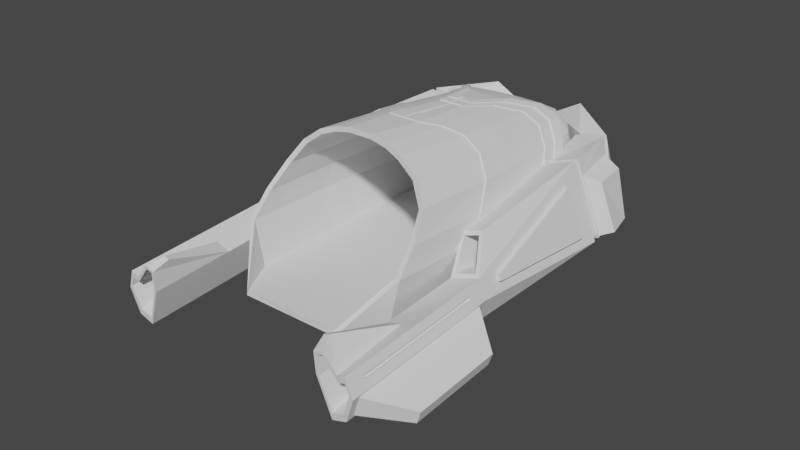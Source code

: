 # Source: Ship_Main.blend  (saved by Blender 2.82.7; exported with 4.5.12 LTS)
import bpy
from mathutils import Matrix  # noqa: F401  (used for matrix-valued properties, if any)

bpy.ops.wm.read_factory_settings(use_empty=True)
scene = bpy.context.scene
scene.name = 'Scene'

# ---- collections
col_collection = bpy.data.collections.new('Collection'); scene.collection.children.link(col_collection)

# ---- world
world_world = bpy.data.worlds.new('World'); scene.world = world_world
world_world.use_nodes = True; world_world.node_tree.nodes.clear()
_N = world_world.node_tree.nodes; _L = world_world.node_tree.links
n0 = _N.new('ShaderNodeOutputWorld'); n0.name = 'World Output'; n0.location = (300, 300)
n1 = _N.new('ShaderNodeBackground'); n1.name = 'Background'; n1.location = (10, 300)
n1.inputs[0].default_value = (0.05088, 0.05088, 0.05088, 1.0)
_L.new(n1.outputs[0], n0.inputs[0])
n0.is_active_output = True
world_world.color = (0.05088, 0.05088, 0.05088)
world_world.use_sun_shadow = False
world_world.sun_shadow_jitter_overblur = 0.0

# ---- meshes
me_cube_001 = bpy.data.meshes.new('Cube.001')
me_cube_001.from_pydata([(0.63, -2.063, -0.2179), (0.5811, 1.966, -0.2179), (0.1319, 0.8639, 1.292), (0.0, 2.079, -0.2179), (0.0, 1.977, 1.0), (0.0, -2.063, -0.2179), (0.8965, 1.439, -0.2179), (0.9251, -1.564, -0.2179), (1.052, -1.564, 0.3535), (0.1177, -0.8836, 1.461), (0.0, 2.221, 0.8076), (0.6924, 2.021, 0.8076), (0.8927, 1.561, 0.8076), (0.953, -1.072, 0.9213), (0.0, 1.71, 1.102), (0.5626, 1.92, 1.0), (0.7325, 1.672, 1.0), (0.7779, -0.9727, 1.179), (2.429e-18, 0.8639, 1.292), (0.5009, 1.675, 1.102), (0.5536, -0.9515, 1.348), (5.306e-20, -0.8827, 1.461), (-7.286e-18, 1.345, 1.207), (0.2723, 1.345, 1.207), (0.355, -0.9279, 1.424), (0.7297, 2.038, 0.2415), (0.0, 2.284, 0.2415), (1.02, 1.301, 0.2617), (1.037, -1.318, 0.6374), (1.007, 1.384, 0.544), (0.3147, 2.221, 0.8076), (0.7545, 2.054, 0.5295), (0.0, 2.313, 0.5295), (0.3374, 2.288, 0.5295), (0.6532, 1.993, -0.01779), (0.2819, 2.066, -0.2179), (0.0, 2.183, -0.01779), (0.3374, 2.24, 0.2415), (0.3109, 2.145, -0.01779), (0.3123, 1.968, 1.0), (0.8182, 1.831, 0.8076), (0.6676, 1.824, 0.9988), (0.9313, 1.66, 0.2458), (0.9244, 1.75, 0.5315), (0.8115, 1.707, -0.2145), (0.8732, 1.684, -0.01779), (0.8983, 1.252, -0.2179), (0.8965, 1.397, 0.8147), (0.7354, 1.507, 1.011), (0.5042, 1.511, 1.117), (0.2774, 1.203, 1.221), (2.277e-18, 0.7525, 1.303), (0.1334, 0.7523, 1.303), (1.022, 1.122, 0.2674), (1.009, 1.216, 0.5498), (0.9791, -0.04977, 0.8771), (0.8098, 0.05403, 1.11), (0.5827, 0.06818, 1.252), (0.3724, -0.04557, 1.34), (-1.49e-08, -0.2702, 1.402), (0.1531, -0.2706, 1.402), (0.9635, -0.3979, -0.2179), (1.089, -0.4515, 0.3179), (1.075, -0.2688, 0.6011), (0.9593, 0.04177, -0.2179), (1.085, -0.03193, 0.3044), (1.071, 0.1269, 0.5874), (0.9702, 0.3359, 0.8605), (0.8031, 0.4414, 1.083), (0.5749, 0.4529, 1.216), (0.3603, 0.2873, 1.308), (1.299e-18, 0.03303, 1.373), (0.1927, 0.03151, 1.373), (0.9106, 1.008, -0.2179), (1.035, 0.8904, 0.2749), (1.021, 0.9969, 0.5574), (0.9113, 1.184, 0.8239), (0.749, 1.293, 1.026), (0.5184, 1.299, 1.137), (0.2941, 1.019, 1.238), (2.081e-18, 0.6079, 1.317), (0.1453, 0.6075, 1.317), (0.6142, -2.054, -0.1608), (0.559, 1.934, -0.172), (0.1253, 0.8567, 1.233), (-0.002829, 2.046, -0.1678), (-0.001181, 1.948, 0.9478), (-1.465e-05, -2.063, -0.1579), (0.8577, 1.433, -0.1726), (0.886, -1.552, -0.174), (0.9931, -1.555, 0.3616), (0.1497, -0.9305, 1.406), (-0.001443, 2.172, 0.7739), (0.6569, 1.981, 0.7811), (0.84, 1.552, 0.7803), (0.8984, -1.072, 0.8963), (-0.001317, 1.69, 1.045), (0.5433, 1.891, 0.9516), (0.6948, 1.661, 0.9547), (0.7349, -0.9744, 1.137), (-1.831e-06, 0.8558, 1.233), (0.4878, 1.661, 1.045), (0.5256, -0.9554, 1.295), (-8.423e-05, -0.9275, 1.405), (-0.0003827, 1.331, 1.149), (0.264, 1.334, 1.149), (0.3378, -0.9329, 1.367), (0.6888, 1.996, 0.2535), (-0.006521, 2.226, 0.2561), (0.9611, 1.295, 0.2681), (0.9776, -1.316, 0.6286), (0.9486, 1.377, 0.5337), (0.3026, 2.171, 0.7769), (0.7122, 2.012, 0.5265), (-0.004191, 2.253, 0.5252), (0.3207, 2.23, 0.5257), (0.6163, 1.949, -0.0002734), (0.2739, 2.032, -0.1695), (-0.005869, 2.128, 0.005418), (0.3203, 2.185, 0.2554), (0.2963, 2.091, 0.003528), (0.3069, 1.937, 0.9489), (0.7688, 1.807, 0.783), (0.6341, 1.803, 0.9535), (0.8756, 1.639, 0.2542), (0.8687, 1.728, 0.5266), (0.7773, 1.688, -0.1692), (0.82, 1.66, -0.00404), (0.8612, 1.251, -0.1708), (0.8444, 1.394, 0.7851), (0.6982, 1.502, 0.9644), (0.4828, 1.505, 1.062), (0.2616, 1.197, 1.163), (-7.324e-06, 0.7468, 1.243), (0.1272, 0.7461, 1.244), (0.9628, 1.12, 0.2737), (0.9504, 1.213, 0.5379), (0.9255, -0.05094, 0.8501), (0.7681, 0.05111, 1.067), (0.5559, 0.0635, 1.199), (0.3553, -0.05101, 1.282), (-6.775e-05, -0.2343, 1.338), (0.1895, -0.2361, 1.339), (0.9259, -0.3974, -0.1712), (1.029, -0.4504, 0.3228), (1.016, -0.2687, 0.5899), (0.9218, 0.04067, -0.1711), (1.025, -0.0335, 0.3103), (1.012, 0.1244, 0.577), (0.9169, 0.3323, 0.8333), (0.7629, 0.4364, 1.039), (0.5506, 0.4469, 1.162), (0.3443, 0.281, 1.251), (-4.212e-05, 0.02725, 1.313), (0.186, 0.02555, 1.313), (0.8735, 1.007, -0.1708), (0.9753, 0.8873, 0.2811), (0.9626, 0.993, 0.5467), (0.8585, 1.179, 0.7959), (0.7104, 1.287, 0.9802), (0.4962, 1.292, 1.082), (0.2789, 1.012, 1.181), (-2.38e-05, 0.6022, 1.257), (0.1391, 0.6012, 1.258), (9.429e-19, -0.2285, 1.398), (0.0, -0.9217, 1.465), (0.1561, -0.925, 1.465), (0.1962, -0.2305, 1.398), (0.9219, 1.01, -0.2067), (0.9097, 1.253, -0.2067), (1.046, 0.892, 0.286), (1.034, 1.124, 0.2786), (1.033, 0.9986, 0.5686), (1.02, 1.217, 0.561), (0.1448, 0.754, 1.314), (0.2888, 1.205, 1.232), (0.5155, 1.513, 1.129), (0.7467, 1.509, 1.022), (0.01135, 0.7542, 1.314), (0.9078, 1.399, 0.8258), (0.9227, 1.186, 0.835), (0.7603, 1.295, 1.037), (0.5298, 1.3, 1.149), (0.3054, 1.021, 1.249), (0.01135, 0.6096, 1.328), (0.1567, 0.6092, 1.328), (0.9246, 1.254, -0.1917), (0.9229, 1.442, -0.1917), (0.919, 1.564, 0.8338), (0.9228, 1.4, 0.8409), (0.7588, 1.675, 1.026), (0.5272, 1.678, 1.128), (0.2986, 1.348, 1.233), (0.02632, 0.8666, 1.318), (0.1583, 0.8666, 1.318), (1.034, 1.387, 0.5702), (1.047, 1.304, 0.2879), (1.049, 1.125, 0.2936), (1.035, 1.218, 0.576), (0.7617, 1.51, 1.038), (0.5305, 1.514, 1.144), (0.3037, 1.206, 1.247), (0.02632, 0.7552, 1.329), (0.1598, 0.755, 1.329), (0.9813, 0.337, 0.8707), (0.9901, -0.0487, 0.8873), (0.8141, 0.4424, 1.094), (0.8208, 0.0551, 1.12), (0.5859, 0.4539, 1.227), (0.5937, 0.06924, 1.263), (0.3713, 0.2884, 1.318), (0.3834, -0.0445, 1.35), (0.011, 0.0341, 1.383), (0.011, -0.2274, 1.408), (0.2037, 0.03258, 1.383), (0.2072, -0.2294, 1.408), (1.086, -0.2678, 0.6113), (1.1, -0.4504, 0.3281), (0.9745, -0.3969, -0.2077), (0.9703, 0.04284, -0.2077), (1.096, -0.03086, 0.3146), (1.082, 0.128, 0.5977), (0.169, 0.3195, 1.345), (0.03507, 0.03227, 1.373), (0.01141, 0.6077, 1.317), (0.02324, 0.32, 1.345), (-3.628e-05, 0.3188, 1.327), (-3.628e-05, 0.03132, 1.355), (0.03503, 0.03057, 1.355), (0.01137, 0.606, 1.299), (-3.628e-05, 0.6062, 1.299), (0.0232, 0.3183, 1.327)], [], [(42, 43, 29, 27), (3, 35, 1, 44, 6, 46, 73, 64, 61, 7, 0, 5), (7, 8, 0), (43, 40, 12, 29), (4, 39, 30, 10), (41, 16, 12, 40), (56, 17, 13, 55), (14, 19, 15, 39, 4), (47, 54, 198, 189), (19, 16, 41, 15), (16, 19, 191, 190), (57, 20, 17, 56), (22, 23, 19, 14), (58, 24, 20, 57), (18, 2, 23, 22), (167, 166, 24, 58), (38, 36, 26, 37), (2, 18, 193, 194), (61, 62, 8, 7), (39, 15, 11, 30), (25, 37, 33, 31), (30, 33, 32, 10), (34, 38, 37, 25), (1, 35, 38, 34), (35, 3, 36, 38), (26, 32, 33, 37), (31, 33, 30, 11), (15, 41, 40, 11), (31, 11, 40, 43), (25, 31, 43, 42), (34, 25, 42, 45), (1, 34, 45, 44), (44, 45, 6), (27, 45, 42), (45, 27, 6), (51, 52, 203, 202), (80, 224, 81, 185, 184), (27, 29, 195, 196), (49, 48, 199, 200), (18, 51, 202, 193), (52, 51, 178, 174), (51, 80, 184, 178), (50, 49, 200, 201), (28, 63, 55, 13), (21, 9, 60, 59), (8, 62, 63, 28), (62, 61, 218, 217), (71, 164, 213, 212), (67, 68, 206, 204), (63, 62, 217, 216), (65, 66, 221, 220), (77, 68, 67, 76), (78, 69, 68, 77), (79, 70, 69, 78), (81, 222, 72, 70, 79), (73, 74, 65, 64), (164, 167, 215, 213), (72, 223, 71, 212, 214), (61, 64, 219, 218), (76, 75, 172, 180), (48, 49, 176, 177), (73, 46, 169, 168), (77, 76, 180, 181), (49, 50, 175, 176), (66, 75, 76, 67), (222, 81, 224, 225, 223, 72), (65, 74, 75, 66), (124, 109, 111, 125), (85, 87, 82, 89, 143, 146, 155, 128, 88, 126, 83, 117), (89, 82, 90), (125, 111, 94, 122), (86, 92, 112, 121), (123, 122, 94, 98), (138, 137, 95, 99), (96, 86, 121, 97, 101), (136, 129, 94, 111), (101, 97, 123, 98), (133, 100, 84, 134), (139, 138, 99, 102), (104, 96, 101, 105), (140, 139, 102, 106), (100, 104, 105, 84), (142, 140, 106, 91), (120, 119, 108, 118), (135, 136, 111, 109), (143, 89, 90, 144), (121, 112, 93, 97), (107, 113, 115, 119), (112, 92, 114, 115), (116, 107, 119, 120), (83, 116, 120, 117), (117, 120, 118, 85), (108, 119, 115, 114), (113, 93, 112, 115), (97, 93, 122, 123), (113, 125, 122, 93), (107, 124, 125, 113), (116, 127, 124, 107), (83, 126, 127, 116), (126, 88, 127), (109, 124, 127), (127, 88, 109), (88, 128, 135, 109), (156, 157, 136, 135), (84, 105, 132, 134), (105, 101, 131, 132), (101, 98, 130, 131), (162, 133, 134, 163), (157, 158, 129, 136), (98, 94, 129, 130), (110, 95, 137, 145), (103, 141, 142, 91), (90, 110, 145, 144), (146, 143, 144, 147), (154, 152, 140, 142), (152, 151, 139, 140), (151, 150, 138, 139), (150, 149, 137, 138), (159, 158, 149, 150), (160, 159, 150, 151), (161, 160, 151, 152), (163, 161, 152, 154), (155, 146, 147, 156), (145, 137, 149, 148), (141, 153, 154, 142), (144, 145, 148, 147), (128, 155, 156, 135), (134, 132, 161, 163), (132, 131, 160, 161), (131, 130, 159, 160), (130, 129, 158, 159), (148, 149, 158, 157), (153, 162, 163, 154), (147, 148, 157, 156), (5, 0, 82, 87), (3, 5, 87, 85), (36, 3, 85, 118), (0, 8, 90, 82), (8, 28, 110, 90), (4, 10, 92, 86), (13, 17, 99, 95), (14, 4, 86, 96), (17, 20, 102, 99), (22, 14, 96, 104), (20, 24, 106, 102), (166, 165, 103, 91), (18, 22, 104, 100), (24, 166, 91, 106), (32, 26, 108, 114), (28, 13, 95, 110), (10, 32, 114, 92), (26, 36, 118, 108), (51, 18, 100, 133), (164, 71, 153, 141), (80, 51, 133, 162), (9, 21, 165, 166), (60, 9, 166, 167), (59, 60, 167, 164), (170, 171, 173, 172), (184, 185, 174, 178), (172, 173, 179, 180), (169, 171, 170, 168), (174, 185, 183, 175), (175, 183, 182, 176), (176, 182, 181, 177), (177, 181, 180, 179), (54, 47, 179, 173), (75, 74, 170, 172), (74, 73, 168, 170), (47, 48, 177, 179), (46, 53, 171, 169), (81, 79, 183, 185), (53, 54, 173, 171), (79, 78, 182, 183), (50, 52, 174, 175), (78, 77, 181, 182), (198, 195, 188, 189), (202, 203, 194, 193), (197, 196, 195, 198), (187, 196, 197, 186), (194, 203, 201, 192), (192, 201, 200, 191), (191, 200, 199, 190), (190, 199, 189, 188), (12, 16, 190, 188), (6, 27, 196, 187), (48, 47, 189, 199), (53, 46, 186, 197), (46, 6, 187, 186), (23, 2, 194, 192), (54, 53, 197, 198), (29, 12, 188, 195), (52, 50, 201, 203), (19, 23, 192, 191), (219, 220, 217, 218), (214, 215, 211, 210), (210, 211, 209, 208), (208, 209, 207, 206), (206, 207, 205, 204), (216, 221, 204, 205), (213, 215, 214, 212), (217, 220, 221, 216), (68, 69, 208, 206), (167, 58, 211, 215), (69, 70, 210, 208), (58, 57, 209, 211), (70, 72, 214, 210), (57, 56, 207, 209), (64, 65, 220, 219), (56, 55, 205, 207), (66, 67, 204, 221), (55, 63, 216, 205), (226, 227, 228, 231, 229, 230), (71, 223, 228, 227), (225, 224, 229, 231), (223, 225, 231, 228), (224, 80, 230, 229)])
_uv = me_cube_001.uv_layers.new(name='UVMap')
_uv.uv.foreach_set('vector', [0.4606, 0.5706, 0.3065, 0.3529, 0.4701, 0.5413, 0.392, 0.532, 0.25, 0.5, 0.3022, 0.5, 0.3483, 0.5, 0.3616, 0.5696, 0.375, 0.6392, 0.375, 0.6422, 0.375, 0.6461, 0.375, 0.6617, 0.375, 0.6687, 0.375, 0.6875, 0.375, 0.75, 0.25, 0.75, 0.375, 0.6875, 0.0, 0.0, 0.375, 0.75, 0.3065, 0.3529, 0.625, 0.5706, 0.625, 0.6295, 0.4701, 0.5413, 0.75, 0.5156, 0.7119, 0.5296, 0.0, 0.0, 0.0, 0.0, 0.6575, 0.5657, 0.654, 0.5818, 0.625, 0.6295, 0.625, 0.5706, 0.656, 0.6412, 0.6572, 0.679, 0.625, 0.6784, 0.625, 0.6594, 0.75, 0.5221, 0.6749, 0.5564, 0.6622, 0.55, 0.7119, 0.5296, 0.75, 0.5156, 0.625, 0.6325, 0.4408, 0.5076, 0.4408, 0.5076, 0.625, 0.6325, 0.67, 0.5623, 0.654, 0.5818, 0.6575, 0.5657, 0.6622, 0.55, 0.654, 0.5818, 0.67, 0.5623, 0.67, 0.5623, 0.654, 0.5818, 0.6709, 0.6336, 0.6714, 0.6789, 0.6572, 0.679, 0.656, 0.6412, 0.75, 0.5377, 0.7094, 0.5536, 0.6749, 0.5564, 0.75, 0.5221, 0.7078, 0.6306, 0.7069, 0.6794, 0.6714, 0.6789, 0.6728, 0.6314, 0.7045, 0.505, 0.7069, 0.5322, 0.7094, 0.5536, 0.75, 0.5377, 0.5009, 0.4243, 0.3702, 0.3559, 0.7069, 0.6794, 0.7078, 0.6306, 0.2786, 0.4147, 0.158, 0.3159, 0.0, 0.0, 0.2303, 0.25, 0.7069, 0.5322, 0.7045, 0.505, 0.7045, 0.505, 0.7069, 0.5322, 0.375, 0.6687, 0.1522, 0.2065, 0.0, 0.0, 0.375, 0.6875, 0.7119, 0.5296, 0.6622, 0.55, 0.5757, 0.4606, 0.0, 0.0, 0.4533, 0.492, 0.2303, 0.25, 0.0, 0.0, 0.0, 0.0, 0.0, 0.0, 0.0, 0.0, 0.5428, 0.375, 0.0, 0.0, 0.3884, 0.4923, 0.2786, 0.4147, 0.2303, 0.25, 0.4533, 0.492, 0.3483, 0.5, 0.3022, 0.5, 0.2786, 0.4147, 0.3884, 0.4923, 0.3022, 0.5, 0.25, 0.5, 0.158, 0.3159, 0.2786, 0.4147, 0.0, 0.0, 0.5428, 0.375, 0.0, 0.0, 0.2303, 0.25, 0.0, 0.0, 0.0, 0.0, 0.0, 0.0, 0.5757, 0.4606, 0.6622, 0.55, 0.6575, 0.5657, 0.625, 0.5706, 0.5757, 0.4606, 0.0, 0.0, 0.5757, 0.4606, 0.625, 0.5706, 0.3065, 0.3529, 0.4533, 0.492, 0.0, 0.0, 0.3065, 0.3529, 0.4606, 0.5706, 0.3884, 0.4923, 0.4533, 0.492, 0.4606, 0.5706, 0.4111, 0.5701, 0.3483, 0.5, 0.3884, 0.4923, 0.4111, 0.5701, 0.3616, 0.5696, 0.3616, 0.5696, 0.4111, 0.5701, 0.375, 0.6392, 0.392, 0.532, 0.4111, 0.5701, 0.4606, 0.5706, 0.4111, 0.5701, 0.392, 0.532, 0.375, 0.6392, 0.6605, 0.4735, 0.6859, 0.5212, 0.6859, 0.5212, 0.6605, 0.4735, 0.6035, 0.4326, 0.6311, 0.4698, 0.6586, 0.507, 0.6586, 0.507, 0.6035, 0.4326, 0.392, 0.532, 0.4701, 0.5413, 0.4701, 0.5413, 0.392, 0.532, 0.6701, 0.5695, 0.6542, 0.5879, 0.6542, 0.5879, 0.6701, 0.5695, 0.7045, 0.505, 0.6605, 0.4735, 0.6605, 0.4735, 0.7045, 0.505, 0.6859, 0.5212, 0.6605, 0.4735, 0.6605, 0.4735, 0.6859, 0.5212, 0.6605, 0.4735, 0.6035, 0.4326, 0.6035, 0.4326, 0.6605, 0.4735, 0.7092, 0.5615, 0.6747, 0.564, 0.6747, 0.564, 0.7092, 0.5615, 0.0, 0.0, 0.1825, 0.2102, 0.625, 0.6594, 0.625, 0.6784, 0.1078, 0.09988, 0.2861, 0.2715, 0.4425, 0.3696, 0.3084, 0.2354, 0.0, 0.0, 0.1522, 0.2065, 0.1825, 0.2102, 0.0, 0.0, 0.1522, 0.2065, 0.375, 0.6687, 0.375, 0.6687, 0.1522, 0.2065, 0.3767, 0.27, 0.2735, 0.1961, 0.2735, 0.1961, 0.3767, 0.27, 0.625, 0.6522, 0.6555, 0.627, 0.6555, 0.627, 0.625, 0.6522, 0.1825, 0.2102, 0.1522, 0.2065, 0.1522, 0.2065, 0.1825, 0.2102, 0.2096, 0.2844, 0.2514, 0.2894, 0.2514, 0.2894, 0.2096, 0.2844, 0.6545, 0.5957, 0.6555, 0.627, 0.625, 0.6522, 0.625, 0.6365, 0.6702, 0.579, 0.6706, 0.6166, 0.6555, 0.627, 0.6545, 0.5957, 0.709, 0.5717, 0.7082, 0.6122, 0.6733, 0.6134, 0.6744, 0.5739, 0.6586, 0.507, 0.6044, 0.4786, 0.5502, 0.4502, 0.7082, 0.6122, 0.709, 0.5717, 0.375, 0.6461, 0.3358, 0.4557, 0.2096, 0.2844, 0.375, 0.6617, 0.2735, 0.1961, 0.5009, 0.4243, 0.5009, 0.4243, 0.2735, 0.1961, 0.5502, 0.4502, 0.4635, 0.3601, 0.3767, 0.27, 0.3767, 0.27, 0.5502, 0.4502, 0.375, 0.6687, 0.375, 0.6617, 0.375, 0.6617, 0.375, 0.6687, 0.625, 0.6365, 0.4027, 0.4637, 0.4027, 0.4637, 0.625, 0.6365, 0.6542, 0.5879, 0.6701, 0.5695, 0.6701, 0.5695, 0.6542, 0.5879, 0.375, 0.6461, 0.375, 0.6422, 0.375, 0.6422, 0.375, 0.6461, 0.6545, 0.5957, 0.625, 0.6365, 0.625, 0.6365, 0.6545, 0.5957, 0.6747, 0.564, 0.7092, 0.5615, 0.7092, 0.5615, 0.6747, 0.564, 0.2514, 0.2894, 0.4027, 0.4637, 0.625, 0.6365, 0.625, 0.6522, 0.6044, 0.4786, 0.6586, 0.507, 0.6311, 0.4698, 0.0, 0.0, 0.4635, 0.3601, 0.5502, 0.4502, 0.2096, 0.2844, 0.3358, 0.4557, 0.4027, 0.4637, 0.2514, 0.2894, 0.4606, 0.5706, 0.392, 0.532, 0.4701, 0.5413, 0.3065, 0.3529, 0.25, 0.5, 0.25, 0.75, 0.375, 0.75, 0.375, 0.6875, 0.375, 0.6687, 0.375, 0.6617, 0.375, 0.6461, 0.375, 0.6422, 0.375, 0.6392, 0.3616, 0.5696, 0.3483, 0.5, 0.3022, 0.5, 0.375, 0.6875, 0.375, 0.75, 0.0, 0.0, 0.3065, 0.3529, 0.4701, 0.5413, 0.625, 0.6295, 0.625, 0.5706, 0.75, 0.5156, 0.0, 0.0, 0.0, 0.0, 0.7119, 0.5296, 0.6575, 0.5657, 0.625, 0.5706, 0.625, 0.6295, 0.654, 0.5818, 0.656, 0.6412, 0.625, 0.6594, 0.625, 0.6784, 0.6572, 0.679, 0.75, 0.5221, 0.75, 0.5156, 0.7119, 0.5296, 0.6622, 0.55, 0.6749, 0.5564, 0.4408, 0.5076, 0.625, 0.6325, 0.625, 0.6295, 0.4701, 0.5413, 0.67, 0.5623, 0.6622, 0.55, 0.6575, 0.5657, 0.654, 0.5818, 0.6605, 0.4735, 0.7045, 0.505, 0.7069, 0.5322, 0.6859, 0.5212, 0.6709, 0.6336, 0.656, 0.6412, 0.6572, 0.679, 0.6714, 0.6789, 0.75, 0.5377, 0.75, 0.5221, 0.6749, 0.5564, 0.7094, 0.5536, 0.7078, 0.6306, 0.6728, 0.6314, 0.6714, 0.6789, 0.7069, 0.6794, 0.7045, 0.505, 0.75, 0.5377, 0.7094, 0.5536, 0.7069, 0.5322, 0.5009, 0.4243, 0.7078, 0.6306, 0.7069, 0.6794, 0.3702, 0.3559, 0.2786, 0.4147, 0.2303, 0.25, 0.0, 0.0, 0.158, 0.3159, 0.3676, 0.4988, 0.4408, 0.5076, 0.4701, 0.5413, 0.392, 0.532, 0.375, 0.6687, 0.375, 0.6875, 0.0, 0.0, 0.1522, 0.2065, 0.7119, 0.5296, 0.0, 0.0, 0.5757, 0.4606, 0.6622, 0.55, 0.4533, 0.492, 0.0, 0.0, 0.0, 0.0, 0.2303, 0.25, 0.0, 0.0, 0.0, 0.0, 0.5428, 0.375, 0.0, 0.0, 0.3884, 0.4923, 0.4533, 0.492, 0.2303, 0.25, 0.2786, 0.4147, 0.3483, 0.5, 0.3884, 0.4923, 0.2786, 0.4147, 0.3022, 0.5, 0.3022, 0.5, 0.2786, 0.4147, 0.158, 0.3159, 0.25, 0.5, 0.0, 0.0, 0.2303, 0.25, 0.0, 0.0, 0.5428, 0.375, 0.0, 0.0, 0.5757, 0.4606, 0.0, 0.0, 0.0, 0.0, 0.6622, 0.55, 0.5757, 0.4606, 0.625, 0.5706, 0.6575, 0.5657, 0.0, 0.0, 0.3065, 0.3529, 0.625, 0.5706, 0.5757, 0.4606, 0.4533, 0.492, 0.4606, 0.5706, 0.3065, 0.3529, 0.0, 0.0, 0.3884, 0.4923, 0.4111, 0.5701, 0.4606, 0.5706, 0.4533, 0.492, 0.3483, 0.5, 0.3616, 0.5696, 0.4111, 0.5701, 0.3884, 0.4923, 0.3616, 0.5696, 0.375, 0.6392, 0.4111, 0.5701, 0.392, 0.532, 0.4606, 0.5706, 0.4111, 0.5701, 0.4111, 0.5701, 0.375, 0.6392, 0.392, 0.532, 0.375, 0.6392, 0.375, 0.6422, 0.3676, 0.4988, 0.392, 0.532, 0.3358, 0.4557, 0.4027, 0.4637, 0.4408, 0.5076, 0.3676, 0.4988, 0.7069, 0.5322, 0.7094, 0.5536, 0.7092, 0.5615, 0.6859, 0.5212, 0.7094, 0.5536, 0.6749, 0.5564, 0.6747, 0.564, 0.7092, 0.5615, 0.67, 0.5623, 0.654, 0.5818, 0.6542, 0.5879, 0.6701, 0.5695, 0.6035, 0.4326, 0.6605, 0.4735, 0.6859, 0.5212, 0.6586, 0.507, 0.4027, 0.4637, 0.625, 0.6365, 0.625, 0.6325, 0.4408, 0.5076, 0.654, 0.5818, 0.625, 0.6295, 0.625, 0.6325, 0.6542, 0.5879, 0.0, 0.0, 0.625, 0.6784, 0.625, 0.6594, 0.1825, 0.2102, 0.0, 0.0, 0.2735, 0.1961, 0.5009, 0.4243, 0.3702, 0.3559, 0.0, 0.0, 0.0, 0.0, 0.1825, 0.2102, 0.1522, 0.2065, 0.375, 0.6617, 0.375, 0.6687, 0.1522, 0.2065, 0.2096, 0.2844, 0.5502, 0.4502, 0.7082, 0.6122, 0.7078, 0.6306, 0.5009, 0.4243, 0.7082, 0.6122, 0.6733, 0.6134, 0.6728, 0.6314, 0.7078, 0.6306, 0.6706, 0.6166, 0.6555, 0.627, 0.656, 0.6412, 0.6709, 0.6336, 0.6555, 0.627, 0.625, 0.6522, 0.625, 0.6594, 0.656, 0.6412, 0.6545, 0.5957, 0.625, 0.6365, 0.625, 0.6522, 0.6555, 0.627, 0.6702, 0.579, 0.6545, 0.5957, 0.6555, 0.627, 0.6706, 0.6166, 0.709, 0.5717, 0.6744, 0.5739, 0.6733, 0.6134, 0.7082, 0.6122, 0.6586, 0.507, 0.709, 0.5717, 0.7082, 0.6122, 0.5502, 0.4502, 0.375, 0.6461, 0.375, 0.6617, 0.2096, 0.2844, 0.3358, 0.4557, 0.1825, 0.2102, 0.625, 0.6594, 0.625, 0.6522, 0.2514, 0.2894, 0.2735, 0.1961, 0.3767, 0.27, 0.5502, 0.4502, 0.5009, 0.4243, 0.1522, 0.2065, 0.1825, 0.2102, 0.2514, 0.2894, 0.2096, 0.2844, 0.375, 0.6422, 0.375, 0.6461, 0.3358, 0.4557, 0.3676, 0.4988, 0.6859, 0.5212, 0.7092, 0.5615, 0.709, 0.5717, 0.6586, 0.507, 0.7092, 0.5615, 0.6747, 0.564, 0.6744, 0.5739, 0.709, 0.5717, 0.6701, 0.5695, 0.6542, 0.5879, 0.6545, 0.5957, 0.6702, 0.579, 0.6542, 0.5879, 0.625, 0.6325, 0.625, 0.6365, 0.6545, 0.5957, 0.2514, 0.2894, 0.625, 0.6522, 0.625, 0.6365, 0.4027, 0.4637, 0.3767, 0.27, 0.6035, 0.4326, 0.6586, 0.507, 0.5502, 0.4502, 0.2096, 0.2844, 0.2514, 0.2894, 0.4027, 0.4637, 0.3358, 0.4557, 0.25, 0.75, 0.375, 0.75, 0.375, 0.75, 0.25, 0.75, 0.25, 0.5, 0.25, 0.75, 0.25, 0.75, 0.25, 0.5, 0.158, 0.3159, 0.25, 0.5, 0.25, 0.5, 0.158, 0.3159, 0.375, 0.75, 0.0, 0.0, 0.0, 0.0, 0.375, 0.75, 0.0, 0.0, 0.0, 0.0, 0.0, 0.0, 0.0, 0.0, 0.75, 0.5156, 0.0, 0.0, 0.0, 0.0, 0.75, 0.5156, 0.625, 0.6784, 0.6572, 0.679, 0.6572, 0.679, 0.625, 0.6784, 0.75, 0.5221, 0.75, 0.5156, 0.75, 0.5156, 0.75, 0.5221, 0.6572, 0.679, 0.6714, 0.6789, 0.6714, 0.6789, 0.6572, 0.679, 0.75, 0.5377, 0.75, 0.5221, 0.75, 0.5221, 0.75, 0.5377, 0.6714, 0.6789, 0.7069, 0.6794, 0.7069, 0.6794, 0.6714, 0.6789, 0.3702, 0.3559, 0.0, 0.0, 0.0, 0.0, 0.3702, 0.3559, 0.7045, 0.505, 0.75, 0.5377, 0.75, 0.5377, 0.7045, 0.505, 0.7069, 0.6794, 0.3702, 0.3559, 0.3702, 0.3559, 0.7069, 0.6794, 0.5428, 0.375, 0.0, 0.0, 0.0, 0.0, 0.5428, 0.375, 0.0, 0.0, 0.625, 0.6784, 0.625, 0.6784, 0.0, 0.0, 0.0, 0.0, 0.5428, 0.375, 0.5428, 0.375, 0.0, 0.0, 0.0, 0.0, 0.158, 0.3159, 0.158, 0.3159, 0.0, 0.0, 0.6605, 0.4735, 0.7045, 0.505, 0.7045, 0.505, 0.6605, 0.4735, 0.2735, 0.1961, 0.3767, 0.27, 0.3767, 0.27, 0.2735, 0.1961, 0.6035, 0.4326, 0.6605, 0.4735, 0.6605, 0.4735, 0.6035, 0.4326, 0.2861, 0.2715, 0.1078, 0.09988, 0.0, 0.0, 0.3702, 0.3559, 0.4425, 0.3696, 0.2861, 0.2715, 0.3702, 0.3559, 0.5009, 0.4243, 0.3084, 0.2354, 0.4425, 0.3696, 0.5009, 0.4243, 0.2735, 0.1961, 0.3358, 0.4557, 0.3676, 0.4988, 0.4408, 0.5076, 0.4027, 0.4637, 0.6035, 0.4326, 0.6586, 0.507, 0.6859, 0.5212, 0.6605, 0.4735, 0.4027, 0.4637, 0.4408, 0.5076, 0.625, 0.6325, 0.625, 0.6365, 0.375, 0.6422, 0.3676, 0.4988, 0.3358, 0.4557, 0.375, 0.6461, 0.6859, 0.5212, 0.6586, 0.507, 0.709, 0.5717, 0.7092, 0.5615, 0.7092, 0.5615, 0.709, 0.5717, 0.6744, 0.5739, 0.6747, 0.564, 0.6701, 0.5695, 0.6702, 0.579, 0.6545, 0.5957, 0.6542, 0.5879, 0.6542, 0.5879, 0.6545, 0.5957, 0.625, 0.6365, 0.625, 0.6325, 0.4408, 0.5076, 0.625, 0.6325, 0.625, 0.6325, 0.4408, 0.5076, 0.4027, 0.4637, 0.3358, 0.4557, 0.3358, 0.4557, 0.4027, 0.4637, 0.3358, 0.4557, 0.375, 0.6461, 0.375, 0.6461, 0.3358, 0.4557, 0.625, 0.6325, 0.6542, 0.5879, 0.6542, 0.5879, 0.625, 0.6325, 0.375, 0.6422, 0.3676, 0.4988, 0.3676, 0.4988, 0.375, 0.6422, 0.6586, 0.507, 0.709, 0.5717, 0.709, 0.5717, 0.6586, 0.507, 0.3676, 0.4988, 0.4408, 0.5076, 0.4408, 0.5076, 0.3676, 0.4988, 0.709, 0.5717, 0.6744, 0.5739, 0.6744, 0.5739, 0.709, 0.5717, 0.7092, 0.5615, 0.6859, 0.5212, 0.6859, 0.5212, 0.7092, 0.5615, 0.6702, 0.579, 0.6545, 0.5957, 0.6545, 0.5957, 0.6702, 0.579, 0.4408, 0.5076, 0.4701, 0.5413, 0.625, 0.6295, 0.625, 0.6325, 0.6605, 0.4735, 0.6859, 0.5212, 0.7069, 0.5322, 0.7045, 0.505, 0.3676, 0.4988, 0.392, 0.532, 0.4701, 0.5413, 0.4408, 0.5076, 0.375, 0.6392, 0.392, 0.532, 0.3676, 0.4988, 0.375, 0.6422, 0.7069, 0.5322, 0.6859, 0.5212, 0.7092, 0.5615, 0.7094, 0.5536, 0.7094, 0.5536, 0.7092, 0.5615, 0.6747, 0.564, 0.6749, 0.5564, 0.67, 0.5623, 0.6701, 0.5695, 0.6542, 0.5879, 0.654, 0.5818, 0.654, 0.5818, 0.6542, 0.5879, 0.625, 0.6325, 0.625, 0.6295, 0.625, 0.6295, 0.654, 0.5818, 0.654, 0.5818, 0.625, 0.6295, 0.375, 0.6392, 0.392, 0.532, 0.392, 0.532, 0.375, 0.6392, 0.6542, 0.5879, 0.625, 0.6325, 0.625, 0.6325, 0.6542, 0.5879, 0.3676, 0.4988, 0.375, 0.6422, 0.375, 0.6422, 0.3676, 0.4988, 0.375, 0.6422, 0.375, 0.6392, 0.375, 0.6392, 0.375, 0.6422, 0.7094, 0.5536, 0.7069, 0.5322, 0.7069, 0.5322, 0.7094, 0.5536, 0.4408, 0.5076, 0.3676, 0.4988, 0.3676, 0.4988, 0.4408, 0.5076, 0.4701, 0.5413, 0.625, 0.6295, 0.625, 0.6295, 0.4701, 0.5413, 0.6859, 0.5212, 0.7092, 0.5615, 0.7092, 0.5615, 0.6859, 0.5212, 0.6749, 0.5564, 0.7094, 0.5536, 0.7094, 0.5536, 0.6749, 0.5564, 0.375, 0.6617, 0.2096, 0.2844, 0.1522, 0.2065, 0.375, 0.6687, 0.5502, 0.4502, 0.5009, 0.4243, 0.7078, 0.6306, 0.7082, 0.6122, 0.7082, 0.6122, 0.7078, 0.6306, 0.6728, 0.6314, 0.6733, 0.6134, 0.6706, 0.6166, 0.6709, 0.6336, 0.656, 0.6412, 0.6555, 0.627, 0.6555, 0.627, 0.656, 0.6412, 0.625, 0.6594, 0.625, 0.6522, 0.1825, 0.2102, 0.2514, 0.2894, 0.625, 0.6522, 0.625, 0.6594, 0.2735, 0.1961, 0.5009, 0.4243, 0.5502, 0.4502, 0.3767, 0.27, 0.1522, 0.2065, 0.2096, 0.2844, 0.2514, 0.2894, 0.1825, 0.2102, 0.6555, 0.627, 0.6706, 0.6166, 0.6706, 0.6166, 0.6555, 0.627, 0.5009, 0.4243, 0.7078, 0.6306, 0.7078, 0.6306, 0.5009, 0.4243, 0.6733, 0.6134, 0.7082, 0.6122, 0.7082, 0.6122, 0.6733, 0.6134, 0.7078, 0.6306, 0.6728, 0.6314, 0.6728, 0.6314, 0.7078, 0.6306, 0.7082, 0.6122, 0.5502, 0.4502, 0.5502, 0.4502, 0.7082, 0.6122, 0.6709, 0.6336, 0.656, 0.6412, 0.656, 0.6412, 0.6709, 0.6336, 0.375, 0.6617, 0.2096, 0.2844, 0.2096, 0.2844, 0.375, 0.6617, 0.656, 0.6412, 0.625, 0.6594, 0.625, 0.6594, 0.656, 0.6412, 0.2514, 0.2894, 0.625, 0.6522, 0.625, 0.6522, 0.2514, 0.2894, 0.625, 0.6594, 0.1825, 0.2102, 0.1825, 0.2102, 0.625, 0.6594, 0.4901, 0.3513, 0.3767, 0.27, 0.4635, 0.3601, 0.0, 0.0, 0.6311, 0.4698, 0.6035, 0.4326, 0.3767, 0.27, 0.4635, 0.3601, 0.4635, 0.3601, 0.3767, 0.27, 0.0, 0.0, 0.6311, 0.4698, 0.6311, 0.4698, 0.0, 0.0, 0.4635, 0.3601, 0.0, 0.0, 0.0, 0.0, 0.4635, 0.3601, 0.6311, 0.4698, 0.6035, 0.4326, 0.6035, 0.4326, 0.6311, 0.4698])
me_cube_001.use_remesh_fix_poles = True
me_cube_001.use_remesh_preserve_attributes = False
me_cube_001.use_mirror_vertex_groups = False
me_cube_001.update()
me_cube_002 = bpy.data.meshes.new('Cube.002')
me_cube_002.from_pydata([(-1.0, -1.0, -1.0), (-0.745, -0.6991, 0.7074), (-0.9019, 1.0, -0.9019), (-0.9019, 1.0, 0.9019), (0.5468, -0.6991, 0.7074), (0.9019, 1.0, -0.9019), (0.9019, 1.0, 0.9019), (-1.0, -1.0, 0.0), (1.0, -0.7421, -0.1594), (0.3139, -1.114, -0.932), (0.0, -1.0, 0.0), (0.8486, -3.015, -0.1514), (0.08324, -2.922, -0.9584), (-0.8486, -3.015, -0.8486), (-0.8486, -3.015, -0.05263), (0.3932, -3.015, -0.1514), (-1.0, -2.007, 0.0), (0.0, -2.007, 0.0), (-0.1075, -3.015, 0.4108), (-0.5055, -3.015, 0.4108), (-0.3238, -2.828, 0.6392), (-0.67, -2.828, 0.6392), (0.9168, -2.922, -0.5416), (0.9191, -1.114, -0.6294), (0.0, -1.0, -1.0), (-0.03573, -3.015, -0.8486), (1.0, -0.7421, -0.2986), (0.8486, -3.015, -0.4065), (2.108, -1.427, -1.373), (2.428, -1.427, -1.213), (2.115, -2.567, -1.458), (2.626, -2.567, -1.203), (-1.0, 1.0, 1.0), (-1.0, 1.0, -1.0), (1.0, 0.7421, -0.6697), (1.0, 0.7421, 0.5827), (-0.9019, 1.093, 0.9019), (-0.9019, 1.093, -0.9019), (0.9019, 1.093, -0.9019), (0.9019, 1.093, 0.9019), (-0.9863, 1.093, 0.9863), (-0.9863, 1.093, -0.9863), (0.9644, 1.118, -0.9534), (0.9601, 1.113, 0.57), (-1.253, 1.766, 1.013), (-1.954, 1.764, -0.6965), (-0.2633, 1.761, -0.8041), (0.4379, 1.763, 0.9052), (-1.332, 1.766, 1.14), (-2.131, 1.764, -0.8074), (-0.04093, 1.73, -0.8308), (0.5143, 1.735, 0.5123), (-1.25, 1.837, 1.012), (-1.951, 1.836, -0.6971), (-0.2602, 1.833, -0.8047), (0.441, 1.835, 0.9047), (-1.313, 1.838, 1.13), (-2.105, 1.836, -0.8005), (-0.1963, 1.832, -0.922), (0.5954, 1.835, 1.008), (-4.622, 2.298, 1.446), (-3.621, 2.302, -0.7683), (-1.431, 2.306, -0.6146), (-2.432, 2.302, 1.6), (0.9863, 1.093, 0.9863), (0.9863, 1.093, -0.9863), (0.6151, 1.763, 1.016), (-0.1837, 1.76, -0.9313), (1.721, 1.214, 0.2952), (1.724, 1.218, -0.953), (1.424, 1.664, 0.2402), (1.142, 1.628, -0.8727), (0.4725, 1.742, 0.6006), (-0.1477, 1.735, -0.8996), (1.512, 1.659, 0.2899), (1.198, 1.621, -0.9473), (0.2545, 1.291, 0.5744), (-0.4426, 1.336, -0.7554), (1.191, 1.324, 0.2858), (0.842, 1.349, -0.8253), (0.08324, -1.093, -0.9584), (0.9168, -1.093, -0.5416), (2.115, -1.448, -1.458), (2.626, -1.448, -1.203), (0.381, -1.756, -0.982), (0.8769, -1.764, -0.6504), (2.067, -1.731, -1.363), (2.329, -1.735, -1.188), (-0.8131, -0.6659, 0.7852), (-0.8948, -0.9669, 0.07789), (0.8669, -0.9669, 0.07789), (0.6006, -0.6659, 0.7852), (-0.71, -0.9669, 0.07789), (0.6936, -0.9669, 0.07789), (-0.6095, -0.6991, 0.7074), (0.4197, -0.6991, 0.7074), (-0.812, -0.2463, -0.1478), (0.9127, -0.3155, -0.1392), (-0.6662, -0.2282, 0.6851), (0.5985, -0.2789, 0.6914), (1.0, 1.0, 1.0), (1.0, 1.0, -1.0), (1.0, -1.207, -0.2935), (1.0, -1.207, -0.2065), (1.259, 0.7421, 0.5827), (1.259, 0.7421, -0.6697), (1.259, -0.7421, -0.1594), (1.259, -0.7421, -0.2986), (0.0, -3.015, -1.0), (1.0, -2.808, -0.2935), (-1.0, -3.015, -1.0), (-1.0, -3.015, 0.0), (1.0, -2.808, -0.2065), (0.4584, -3.015, 0.0), (-8.941e-08, -3.015, 0.4842), (-0.6169, -3.015, 0.4842), (-0.06841, -2.707, -0.7535), (0.7195, -2.707, -0.3596), (-0.7926, -2.707, -0.7535), (-0.7926, -2.707, -0.04435), (0.7195, -2.707, -0.1323), (0.3138, -2.707, -0.1323), (-0.09461, -2.707, 0.2991), (-0.5209, -2.707, 0.2991), (1.0, -3.015, 0.0), (1.0, -3.015, -0.5), (1.0, -1.0, 0.0), (1.0, -1.0, -0.5), (0.8172, -2.808, -0.2065), (0.8172, -1.207, -0.2065), (0.8172, -2.808, -0.2935), (0.8172, -1.207, -0.2935)], [], [(0, 7, 88, 32, 33), (3, 6, 39, 36), (81, 22, 31, 83), (24, 101, 127), (88, 91, 100, 32), (1, 89, 92, 94), (126, 10, 17, 113, 124), (91, 126, 100), (102, 103, 129, 131), (16, 111, 115, 21), (0, 24, 108, 110), (7, 0, 110, 111, 16), (33, 101, 24, 0), (10, 7, 16, 17), (114, 20, 21, 115), (17, 16, 21, 20), (113, 17, 20, 114), (27, 11, 120, 117), (81, 80, 24, 127), (12, 22, 125, 108), (80, 12, 108, 24), (22, 81, 127, 125), (83, 31, 30, 82), (22, 12, 30, 31), (12, 80, 82, 30), (28, 9, 84, 86), (3, 2, 33, 32), (2, 5, 101, 33), (6, 3, 32, 100), (5, 6, 100, 101), (39, 38, 65, 64), (2, 3, 36, 37), (6, 5, 38, 39), (5, 2, 37, 38), (40, 64, 66, 48), (38, 37, 41, 65), (36, 39, 64, 40), (37, 36, 40, 41), (47, 46, 54, 55), (41, 40, 48, 49), (72, 43, 68, 74), (65, 41, 49, 67), (44, 45, 49, 48), (45, 46, 67, 49), (47, 44, 48, 66), (46, 47, 66, 67), (52, 55, 59, 56), (46, 45, 53, 54), (44, 47, 55, 52), (45, 44, 52, 53), (59, 58, 62, 63), (53, 52, 56, 57), (55, 54, 58, 59), (54, 53, 57, 58), (61, 60, 63, 62), (58, 57, 61, 62), (56, 59, 63, 60), (57, 56, 60, 61), (42, 43, 64, 65), (72, 73, 67, 66), (43, 72, 66, 64), (73, 42, 65, 67), (68, 69, 75, 74), (43, 42, 69, 68), (42, 73, 75, 69), (51, 70, 78, 76), (51, 50, 73, 72), (71, 70, 74, 75), (70, 51, 72, 74), (50, 71, 75, 73), (77, 76, 78, 79), (50, 51, 76, 77), (71, 50, 77, 79), (70, 71, 79, 78), (23, 9, 80, 81), (28, 29, 83, 82), (29, 23, 81, 83), (9, 28, 82, 80), (84, 85, 87, 86), (29, 28, 86, 87), (23, 29, 87, 85), (9, 23, 85, 84), (8, 26, 107, 106), (89, 1, 88, 7), (90, 89, 7, 126), (4, 90, 126, 91), (1, 4, 91, 88), (95, 94, 98, 99), (4, 1, 94, 95), (89, 90, 93, 92), (90, 4, 95, 93), (96, 97, 99, 98), (94, 92, 96, 98), (93, 95, 99, 97), (92, 93, 97, 96), (35, 34, 101, 100), (8, 35, 100, 126), (34, 26, 127, 101), (26, 8, 126, 127), (105, 104, 106, 107), (35, 8, 106, 104), (26, 34, 105, 107), (34, 35, 104, 105), (27, 25, 108, 125), (13, 14, 111, 110), (25, 13, 110, 108), (15, 11, 124, 113), (19, 18, 114, 115), (14, 19, 115, 111), (18, 15, 113, 114), (11, 27, 125, 124), (116, 117, 120, 121, 122, 123, 119, 118), (19, 14, 119, 123), (11, 15, 121, 120), (14, 13, 118, 119), (15, 18, 122, 121), (18, 19, 123, 122), (13, 25, 116, 118), (25, 27, 117, 116), (112, 103, 126, 124), (109, 112, 124, 125), (103, 102, 127, 126), (102, 109, 125, 127), (129, 128, 130, 131), (103, 112, 128, 129), (109, 102, 131, 130), (112, 109, 130, 128)])
_uv = me_cube_002.uv_layers.new(name='UVMap')
_uv.uv.foreach_set('vector', [0.375, 0.0, 0.5, 0.0, 0.5405, 0.04663, 0.625, 0.25, 0.375, 0.25, 0.6127, 0.2623, 0.6127, 0.4877, 0.6127, 0.4877, 0.6127, 0.2623, 0.02081, 0.06243, 0.02081, 0.06243, 0.02081, 0.06243, 0.02081, 0.06243, 0.25, 0.75, 0.0, 0.0, 0.0, 0.0, 0.5405, 0.04663, 0.1044, 0.08352, 0.625, 0.5, 0.625, 0.25, 0.5115, 0.04348, 0.4814, 0.005034, 0.4345, 0.005344, 0.4705, 0.04667, 0.5, 0.75, 0.0, 0.0, 0.0, 0.0, 0.2292, 0.3438, 0.5, 0.75, 0.1044, 0.08352, 0.0, 0.0, 0.625, 0.5, 0.2065, 0.3098, 0.2935, 0.4402, 0.2935, 0.4402, 0.2065, 0.3098, 0.5, 0.0, 0.5, 0.0, 0.3085, 0.0, 0.1731, 0.0, 0.125, 0.75, 0.25, 0.75, 0.25, 0.75, 0.125, 0.75, 0.5, 0.0, 0.375, 0.0, 0.375, 0.0, 0.5, 0.0, 0.5, 0.0, 0.375, 0.25, 0.375, 0.5, 0.25, 0.75, 0.125, 0.75, 0.0, 0.0, 0.5, 0.0, 0.5, 0.0, 0.0, 0.0, 0.0, 0.0, 0.0, 0.0, 0.1731, 0.0, 0.3085, 0.0, 0.0, 0.0, 0.5, 0.0, 0.1731, 0.0, 0.0, 0.0, 0.2292, 0.3438, 0.0, 0.0, 0.0, 0.0, 0.0, 0.0, 0.1291, 0.2142, 0.335, 0.5081, 0.335, 0.5081, 0.1291, 0.2142, 0.02081, 0.06243, 0.2292, 0.6876, 0.25, 0.75, 0.0, 0.0, 0.2292, 0.6876, 0.02081, 0.06243, 0.0, 0.0, 0.25, 0.75, 0.2292, 0.6876, 0.2292, 0.6876, 0.25, 0.75, 0.25, 0.75, 0.02081, 0.06243, 0.02081, 0.06243, 0.0, 0.0, 0.0, 0.0, 0.02081, 0.06243, 0.02081, 0.06243, 0.2292, 0.6876, 0.2292, 0.6876, 0.02081, 0.06243, 0.2292, 0.6876, 0.2292, 0.6876, 0.02081, 0.06243, 0.2292, 0.6876, 0.2292, 0.6876, 0.2292, 0.6876, 0.2292, 0.6876, 0.1888, 0.5664, 0.201, 0.603, 0.201, 0.603, 0.1888, 0.5664, 0.6127, 0.2623, 0.3873, 0.2623, 0.375, 0.25, 0.625, 0.25, 0.3873, 0.2623, 0.3873, 0.4877, 0.375, 0.5, 0.375, 0.25, 0.6127, 0.4877, 0.6127, 0.2623, 0.625, 0.25, 0.625, 0.5, 0.3873, 0.4877, 0.6127, 0.4877, 0.625, 0.5, 0.375, 0.5, 0.6127, 0.4877, 0.3873, 0.4877, 0.3873, 0.4877, 0.6127, 0.4877, 0.3873, 0.2623, 0.6127, 0.2623, 0.6127, 0.2623, 0.3873, 0.2623, 0.6127, 0.4877, 0.3873, 0.4877, 0.3873, 0.4877, 0.6127, 0.4877, 0.3873, 0.4877, 0.3873, 0.2623, 0.3873, 0.2623, 0.3873, 0.4877, 0.6127, 0.2623, 0.6127, 0.4877, 0.6127, 0.4877, 0.6127, 0.2623, 0.3873, 0.4877, 0.3873, 0.2623, 0.3873, 0.2623, 0.3873, 0.4877, 0.6127, 0.2623, 0.6127, 0.4877, 0.6127, 0.4877, 0.6127, 0.2623, 0.3873, 0.2623, 0.6127, 0.2623, 0.6127, 0.2623, 0.3873, 0.2623, 0.599, 0.4729, 0.401, 0.4729, 0.401, 0.4729, 0.599, 0.4729, 0.3873, 0.2623, 0.6127, 0.2623, 0.6127, 0.2623, 0.3873, 0.2623, 0.5649, 0.4877, 0.5649, 0.4877, 0.5335, 0.4877, 0.5335, 0.4877, 0.3873, 0.4877, 0.3873, 0.2623, 0.3873, 0.2623, 0.3873, 0.4877, 0.599, 0.2771, 0.401, 0.2771, 0.3873, 0.2623, 0.6127, 0.2623, 0.401, 0.2771, 0.401, 0.4729, 0.3873, 0.4877, 0.3873, 0.2623, 0.599, 0.4729, 0.599, 0.2771, 0.6127, 0.2623, 0.6127, 0.4877, 0.401, 0.4729, 0.599, 0.4729, 0.6127, 0.4877, 0.3873, 0.4877, 0.599, 0.2771, 0.599, 0.4729, 0.599, 0.4729, 0.599, 0.2771, 0.401, 0.4729, 0.401, 0.2771, 0.401, 0.2771, 0.401, 0.4729, 0.599, 0.2771, 0.599, 0.4729, 0.599, 0.4729, 0.599, 0.2771, 0.401, 0.2771, 0.599, 0.2771, 0.599, 0.2771, 0.401, 0.2771, 0.599, 0.4729, 0.401, 0.4729, 0.401, 0.4729, 0.599, 0.4729, 0.401, 0.2771, 0.599, 0.2771, 0.599, 0.2771, 0.401, 0.2771, 0.599, 0.4729, 0.401, 0.4729, 0.401, 0.4729, 0.599, 0.4729, 0.401, 0.4729, 0.401, 0.2771, 0.401, 0.2771, 0.401, 0.4729, 0.401, 0.2771, 0.599, 0.2771, 0.599, 0.4729, 0.401, 0.4729, 0.401, 0.4729, 0.401, 0.2771, 0.401, 0.2771, 0.401, 0.4729, 0.599, 0.2771, 0.599, 0.4729, 0.599, 0.4729, 0.599, 0.2771, 0.401, 0.2771, 0.599, 0.2771, 0.599, 0.2771, 0.401, 0.2771, 0.391, 0.4877, 0.5649, 0.4877, 0.6127, 0.4877, 0.3873, 0.4877, 0.5649, 0.4877, 0.3909, 0.4877, 0.3873, 0.4877, 0.6127, 0.4877, 0.5649, 0.4877, 0.5649, 0.4877, 0.6127, 0.4877, 0.6127, 0.4877, 0.3909, 0.4877, 0.391, 0.4877, 0.3873, 0.4877, 0.3873, 0.4877, 0.5335, 0.4877, 0.391, 0.4877, 0.391, 0.4877, 0.5335, 0.4877, 0.5649, 0.4877, 0.391, 0.4877, 0.391, 0.4877, 0.5335, 0.4877, 0.391, 0.4877, 0.3909, 0.4877, 0.391, 0.4877, 0.391, 0.4877, 0.555, 0.4877, 0.5275, 0.4877, 0.5275, 0.4877, 0.555, 0.4877, 0.555, 0.4877, 0.3992, 0.4877, 0.3909, 0.4877, 0.5649, 0.4877, 0.3992, 0.4877, 0.5275, 0.4877, 0.5335, 0.4877, 0.391, 0.4877, 0.5275, 0.4877, 0.555, 0.4877, 0.5649, 0.4877, 0.5335, 0.4877, 0.3992, 0.4877, 0.3992, 0.4877, 0.391, 0.4877, 0.3909, 0.4877, 0.3992, 0.4877, 0.555, 0.4877, 0.5275, 0.4877, 0.3992, 0.4877, 0.3992, 0.4877, 0.555, 0.4877, 0.555, 0.4877, 0.3992, 0.4877, 0.3992, 0.4877, 0.3992, 0.4877, 0.3992, 0.4877, 0.3992, 0.4877, 0.5275, 0.4877, 0.3992, 0.4877, 0.3992, 0.4877, 0.5275, 0.4877, 0.04816, 0.1445, 0.201, 0.603, 0.2292, 0.6876, 0.02081, 0.06243, 0.1888, 0.5664, 0.06015, 0.1804, 0.02081, 0.06243, 0.2292, 0.6876, 0.06015, 0.1804, 0.04816, 0.1445, 0.02081, 0.06243, 0.02081, 0.06243, 0.201, 0.603, 0.1888, 0.5664, 0.2292, 0.6876, 0.2292, 0.6876, 0.201, 0.603, 0.04816, 0.1445, 0.06015, 0.1804, 0.1888, 0.5664, 0.06015, 0.1804, 0.1888, 0.5664, 0.1888, 0.5664, 0.06015, 0.1804, 0.04816, 0.1445, 0.06015, 0.1804, 0.06015, 0.1804, 0.04816, 0.1445, 0.201, 0.603, 0.04816, 0.1445, 0.04816, 0.1445, 0.201, 0.603, 0.3123, 0.4389, 0.1983, 0.2759, 0.1983, 0.2759, 0.3123, 0.4389, 0.4814, 0.005034, 0.5115, 0.04348, 0.5405, 0.04663, 0.5, 0.0, 0.03439, 0.007984, 0.4814, 0.005034, 0.5, 0.0, 0.0, 0.0, 0.1205, 0.07385, 0.03439, 0.007984, 0.0, 0.0, 0.1044, 0.08352, 0.5115, 0.04348, 0.1205, 0.07385, 0.1044, 0.08352, 0.5405, 0.04663, 0.159, 0.07086, 0.4705, 0.04667, 0.5115, 0.04348, 0.1205, 0.07385, 0.1205, 0.07385, 0.5115, 0.04348, 0.4705, 0.04667, 0.159, 0.07086, 0.4814, 0.005034, 0.03439, 0.007984, 0.07837, 0.007694, 0.4345, 0.005344, 0.03439, 0.007984, 0.1205, 0.07385, 0.159, 0.07086, 0.07837, 0.007694, 0.4814, 0.005034, 0.03439, 0.007984, 0.1205, 0.07385, 0.5115, 0.04348, 0.4705, 0.04667, 0.4345, 0.005344, 0.4814, 0.005034, 0.5115, 0.04348, 0.07837, 0.007694, 0.159, 0.07086, 0.1205, 0.07385, 0.03439, 0.007984, 0.4345, 0.005344, 0.07837, 0.007694, 0.03439, 0.007984, 0.4814, 0.005034, 0.5101, 0.4444, 0.09476, 0.08771, 0.0, 0.0, 0.625, 0.5, 0.3123, 0.4389, 0.5101, 0.4444, 0.625, 0.5, 0.5, 0.75, 0.09476, 0.08771, 0.1983, 0.2759, 0.0, 0.0, 0.0, 0.0, 0.1983, 0.2759, 0.3123, 0.4389, 0.5, 0.75, 0.0, 0.0, 0.09476, 0.08771, 0.5101, 0.4444, 0.3123, 0.4389, 0.1983, 0.2759, 0.5101, 0.4444, 0.3123, 0.4389, 0.3123, 0.4389, 0.5101, 0.4444, 0.1983, 0.2759, 0.09476, 0.08771, 0.09476, 0.08771, 0.1983, 0.2759, 0.09476, 0.08771, 0.5101, 0.4444, 0.5101, 0.4444, 0.09476, 0.08771, 0.1291, 0.2142, 0.2302, 0.645, 0.25, 0.75, 0.0, 0.0, 0.1784, 0.6479, 0.4138, 0.095, 0.5, 0.0, 0.125, 0.75, 0.2302, 0.645, 0.1784, 0.6479, 0.125, 0.75, 0.25, 0.75, 0.2179, 0.3443, 0.335, 0.5081, 0.5, 0.75, 0.2292, 0.3438, 0.2964, 0.02002, 0.04063, 0.03232, 0.0, 0.0, 0.3085, 0.0, 0.4138, 0.095, 0.2964, 0.02002, 0.3085, 0.0, 0.5, 0.0, 0.04063, 0.03232, 0.2179, 0.3443, 0.2292, 0.3438, 0.0, 0.0, 0.335, 0.5081, 0.1291, 0.2142, 0.0, 0.0, 0.5, 0.75, 0.2302, 0.645, 0.1291, 0.2142, 0.335, 0.5081, 0.2179, 0.3443, 0.08372, 0.0666, 0.2837, 0.04124, 0.4138, 0.095, 0.1784, 0.6479, 0.2964, 0.02002, 0.4138, 0.095, 0.4138, 0.095, 0.2837, 0.04124, 0.335, 0.5081, 0.2179, 0.3443, 0.2179, 0.3443, 0.335, 0.5081, 0.4138, 0.095, 0.1784, 0.6479, 0.1784, 0.6479, 0.4138, 0.095, 0.2179, 0.3443, 0.04063, 0.03232, 0.08372, 0.0666, 0.2179, 0.3443, 0.04063, 0.03232, 0.2964, 0.02002, 0.2837, 0.04124, 0.08372, 0.0666, 0.1784, 0.6479, 0.2302, 0.645, 0.2302, 0.645, 0.1784, 0.6479, 0.2302, 0.645, 0.1291, 0.2142, 0.1291, 0.2142, 0.2302, 0.645, 0.2935, 0.4402, 0.2935, 0.4402, 0.5, 0.75, 0.5, 0.75, 0.2065, 0.3098, 0.2935, 0.4402, 0.5, 0.75, 0.0, 0.0, 0.2935, 0.4402, 0.2065, 0.3098, 0.0, 0.0, 0.5, 0.75, 0.2065, 0.3098, 0.2065, 0.3098, 0.0, 0.0, 0.0, 0.0, 0.2935, 0.4402, 0.2935, 0.4402, 0.2065, 0.3098, 0.2065, 0.3098, 0.2935, 0.4402, 0.2935, 0.4402, 0.2935, 0.4402, 0.2935, 0.4402, 0.2065, 0.3098, 0.2065, 0.3098, 0.2065, 0.3098, 0.2065, 0.3098, 0.2935, 0.4402, 0.2065, 0.3098, 0.2065, 0.3098, 0.2935, 0.4402])
me_cube_002.use_remesh_fix_poles = True
me_cube_002.use_remesh_preserve_attributes = False
me_cube_002.use_mirror_vertex_groups = False
me_cube_002.update()

# ---- objects
ob_body = bpy.data.objects.new('Body', me_cube_001)
ob_empty = bpy.data.objects.new('Empty', None)
ob_empty_001 = bpy.data.objects.new('Empty.001', None)
ob_arm = bpy.data.objects.new('Arm', me_cube_002)

# ---- transforms, parenting, visibility, modifiers, constraints
ob_body.location = (0.0, 0.0, 0.0)
ob_body.lineart.crease_threshold = 0.0
_m = ob_body.modifiers.new('Mirror', 'MIRROR')
_m.use_bisect_axis = (True, False, False)
_m.merge_threshold = 0.005
ob_empty.location = (-1.684, -0.2143, 0.5583)
ob_empty.rotation_euler = (1.571, -0.0, 1.571)
ob_empty.scale = (1.33, 1.33, 1.33)
ob_empty.empty_display_type = 'IMAGE'
ob_empty.empty_display_size = 5.0
ob_empty.use_empty_image_alpha = True
ob_empty.color = (1.0, 1.0, 1.0, 0.5)
ob_empty.lineart.crease_threshold = 0.0
ob_empty_001.location = (0.0, 0.0, 0.0)
ob_empty_001.empty_display_type = 'IMAGE'
ob_empty_001.empty_display_size = 5.0
ob_empty_001.use_empty_image_alpha = True
ob_empty_001.color = (1.0, 1.0, 1.0, 0.5)
ob_empty_001.lineart.crease_threshold = 0.0
ob_arm.location = (1.315, 0.1603, 0.2164)
ob_arm.rotation_euler = (0.06007, -0.3356, -0.0198)
ob_arm.scale = (0.193, 1.0, 0.4899)
ob_arm.lineart.crease_threshold = 0.0
_m = ob_arm.modifiers.new('Mirror', 'MIRROR')
_m.use_bisect_axis = (True, False, False)
_m.mirror_object = ob_body

# ---- collection membership
col_collection.objects.link(ob_body)
col_collection.objects.link(ob_empty)
col_collection.objects.link(ob_empty_001)
col_collection.objects.link(ob_arm)

# ---- scene / render settings (as saved in the file)
scene.frame_start = 1; scene.frame_end = 250; scene.frame_set(1)
scene.render.engine = 'BLENDER_EEVEE_NEXT'
scene.cycles.use_denoising = False
scene.cycles.samples = 128
scene.cycles.sampling_pattern = 'TABULATED_SOBOL'
scene.cycles.use_adaptive_sampling = False
scene.cycles.use_light_tree = False
scene.view_settings.view_transform = 'Filmic'
bpy.context.view_layer.update()

# ---- added for rendering (the .blend has no active camera and no usable light): camera, sun
cam_auto = bpy.data.cameras.new('AutoCamera')
cam_auto.lens = 50.0
cam_auto.sensor_width = 36.0
cam_auto.clip_end = 1000.0
ob_auto_camera = bpy.data.objects.new('AutoCamera', cam_auto)
scene.collection.objects.link(ob_auto_camera)
ob_auto_camera.location = (7.10207, -8.81207, 5.80563)
ob_auto_camera.rotation_euler = (1.09748, -7.21219e-08, 0.694738)
scene.camera = ob_auto_camera
light_auto_sun = bpy.data.lights.new('AutoSun', 'SUN')
light_auto_sun.energy = 3.0
light_auto_sun.angle = 0.0523599
ob_auto_sun = bpy.data.objects.new('AutoSun', light_auto_sun)
scene.collection.objects.link(ob_auto_sun)
ob_auto_sun.rotation_euler = (0.872665, 0.174533, 0.523599)
bpy.context.view_layer.update()
